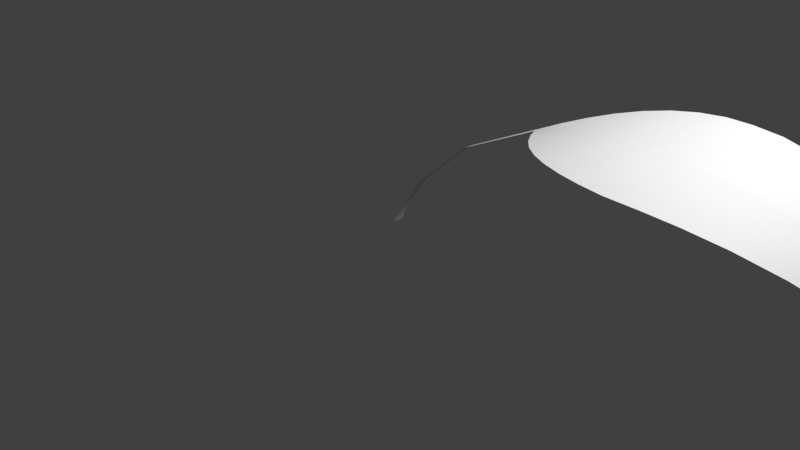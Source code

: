 # Source: leaf2.blend  (saved by Blender 2.93.21; exported with 4.5.12 LTS)
import bpy
from mathutils import Matrix  # noqa: F401  (used for matrix-valued properties, if any)

bpy.ops.wm.read_factory_settings(use_empty=True)
scene = bpy.context.scene
scene.name = 'Scene'

# ---- collections
col_collection = bpy.data.collections.new('Collection'); scene.collection.children.link(col_collection)

# ---- materials (node trees are filled in below, after node groups)
mat_material_001 = bpy.data.materials.new('Material.001')
mat_material_001.use_transparent_shadow = False

# ---- material node trees
mat_material_001.use_nodes = True; mat_material_001.node_tree.nodes.clear()
_N = mat_material_001.node_tree.nodes; _L = mat_material_001.node_tree.links
n0 = _N.new('ShaderNodeBsdfPrincipled'); n0.name = 'Principled BSDF'; n0.location = (10, 300)
n0.distribution = 'GGX'
n0.subsurface_method = 'BURLEY'
n0.inputs[3].default_value = 1.45
n0.inputs[27].default_value = (0.0, 0.0, 0.0, 1.0)
n0.inputs[28].default_value = 1.0
n1 = _N.new('ShaderNodeOutputMaterial'); n1.name = 'Material Output'; n1.location = (300, 300)
_L.new(n0.outputs[0], n1.inputs[0])
n1.is_active_output = True

# ---- world
world_world = bpy.data.worlds.new('World'); scene.world = world_world
world_world.use_nodes = True; world_world.node_tree.nodes.clear()
_N = world_world.node_tree.nodes; _L = world_world.node_tree.links
n0 = _N.new('ShaderNodeOutputWorld'); n0.name = 'World Output'; n0.location = (300, 300)
n1 = _N.new('ShaderNodeBackground'); n1.name = 'Background'; n1.location = (10, 300)
n1.inputs[0].default_value = (0.05088, 0.05088, 0.05088, 1.0)
_L.new(n1.outputs[0], n0.inputs[0])
n0.is_active_output = True
world_world.color = (0.05088, 0.05088, 0.05088)
world_world.use_sun_shadow = False
world_world.sun_shadow_jitter_overblur = 0.0

# ---- cameras
cam_camera = bpy.data.cameras.new('Camera')
cam_camera.clip_end = 100.0
cam_camera.ortho_scale = 7.314

# ---- lights
light_light = bpy.data.lights.new('Light', 'POINT')
light_light.transmission_factor = 0.0
light_light.energy = 1000.0
light_light.shadow_soft_size = 0.1
light_light.shadow_maximum_resolution = 0.006
light_light.use_absolute_resolution = True

# ---- meshes
me_circle = bpy.data.meshes.new('Circle')
me_circle.from_pydata([(0.00158, 1.0, -1.788e-05), (-0.2299, 0.9808, 0.007911), (-0.4563, 0.9239, 0.002643), (-0.673, 0.8315, -0.01486), (-0.8741, 0.7071, -0.0424), (-1.055, 0.5556, -0.07687), (-1.212, 0.3827, -0.1147), (-1.344, 0.1951, -0.1522), (-1.444, -1.878e-08, -0.1995), (-1.344, -0.1951, -0.1522), (-1.212, -0.3827, -0.1147), (-1.055, -0.5556, -0.07687), (-0.8741, -0.7071, -0.0424), (-0.673, -0.8315, -0.01486), (-0.4563, -0.9239, 0.002643), (-0.2299, -0.9808, 0.007911), (0.00158, -1.0, -1.788e-05), (0.2891, -0.9808, -0.01476), (0.6074, -0.9239, -0.05811), (0.9525, -0.8315, -0.1383), (1.318, -0.7071, -0.2635), (1.694, -0.5556, -0.4408), (2.071, -0.3827, -0.6755), (2.435, -0.1951, -0.9706), (2.762, 1.894e-07, -1.335), (2.435, 0.1951, -0.9706), (2.071, 0.3827, -0.6755), (1.694, 0.5556, -0.4408), (1.318, 0.7071, -0.2635), (0.9525, 0.8315, -0.1383), (0.6074, 0.9239, -0.05811), (0.2891, 0.9808, -0.01476), (1.251, 0.6734, -0.2374), (0.8235, 0.761, -0.1042), (0.424, 0.8149, -0.02962), (0.06032, 0.8332, -0.001164), (-0.2413, 0.8149, 0.007958), (-0.5287, 0.761, -0.001822), (-0.8025, 0.6734, -0.03131), (1.565, 0.477, -0.374), (1.063, 0.5472, -0.1718), (0.586, 0.5903, -0.05429), (0.147, 0.6049, -0.004601), (-0.229, 0.5903, 0.007906), (-0.5781, 0.5472, -0.005661), (-0.9091, 0.477, -0.04834), (1.893, 0.2497, -0.5568), (1.335, 0.2904, -0.2704), (0.7896, 0.3154, -0.09605), (0.279, 0.3238, -0.01385), (-0.178, 0.3154, 0.007283), (-0.5925, 0.2904, -0.006905), (-0.9855, 0.2497, -0.06251), (2.22, 3.149e-07, -0.805), (1.632, 2.189e-07, -0.4233), (1.036, 1.412e-07, -0.1779), (0.4632, 6.431e-08, -0.04905), (-0.07888, -6.012e-08, -0.01019), (-0.5629, -1.426e-08, -0.01874), (-1.024, -6.5e-08, -0.08476), (1.893, -0.2497, -0.5568), (1.335, -0.2904, -0.2704), (0.7896, -0.3154, -0.09605), (0.279, -0.3238, -0.01385), (-0.178, -0.3154, 0.007283), (-0.5925, -0.2904, -0.006904), (-0.9855, -0.2497, -0.06251), (1.565, -0.477, -0.374), (1.063, -0.5472, -0.1718), (0.586, -0.5903, -0.05429), (0.147, -0.6049, -0.004602), (-0.229, -0.5903, 0.007906), (-0.5781, -0.5472, -0.005661), (-0.9091, -0.477, -0.04834), (1.251, -0.6734, -0.2374), (0.8235, -0.761, -0.1042), (0.424, -0.8149, -0.02962), (0.06032, -0.8332, -0.001164), (-0.2413, -0.8149, 0.007958), (-0.5287, -0.761, -0.001822), (-0.8025, -0.6734, -0.03131), (2.147, 0.0624, -0.731), (2.147, -0.0624, -0.731), (2.693, -0.04874, -1.233), (2.693, 0.04875, -1.233), (1.563, 0.07255, -0.373), (1.563, -0.07255, -0.373), (0.9778, 0.0788, -0.1457), (0.9778, -0.0788, -0.1457), (0.4184, 0.08091, -0.02891), (0.4184, -0.08091, -0.02891), (-0.1046, 0.0788, 0.005239), (-0.1046, -0.0788, 0.005239), (-0.5721, 0.07255, -0.005165), (-0.5721, -0.07255, -0.005165), (-1.017, 0.0624, -0.06887), (-1.017, -0.0624, -0.06887), (-1.423, 0.04875, -0.1775), (-1.423, -0.04875, -0.1775), (-2.258, 3.598e-08, -0.5931), (-2.237, 0.04875, -0.5789), (-2.237, -0.04875, -0.5789), (-2.83, 1.065e-07, -1.118), (-2.816, 0.04875, -1.1), (-2.816, -0.04875, -1.1), (-3.146, 1.716e-07, -1.603), (-3.137, 0.04875, -1.584), (-3.137, -0.04874, -1.584), (-3.179, 1.752e-07, -1.671), (-3.165, 0.07977, -1.641), (-3.165, -0.07977, -1.641)], [], [(29, 32, 27, 28), (32, 39, 26, 27), (39, 46, 25, 26), (81, 53, 24, 84), (53, 82, 83, 24), (60, 67, 22, 23), (67, 74, 21, 22), (74, 19, 20, 21), (30, 33, 32, 29), (33, 40, 39, 32), (40, 47, 46, 39), (85, 54, 53, 81), (54, 86, 82, 53), (61, 68, 67, 60), (68, 75, 74, 67), (75, 18, 19, 74), (31, 34, 33, 30), (34, 41, 40, 33), (41, 48, 47, 40), (87, 55, 54, 85), (55, 88, 86, 54), (62, 69, 68, 61), (69, 76, 75, 68), (76, 17, 18, 75), (0, 35, 34, 31), (35, 42, 41, 34), (42, 49, 48, 41), (89, 56, 55, 87), (56, 90, 88, 55), (63, 70, 69, 62), (70, 77, 76, 69), (77, 16, 17, 76), (1, 36, 35, 0), (36, 43, 42, 35), (43, 50, 49, 42), (91, 57, 56, 89), (57, 92, 90, 56), (64, 71, 70, 63), (71, 78, 77, 70), (78, 15, 16, 77), (2, 37, 36, 1), (37, 44, 43, 36), (44, 51, 50, 43), (93, 58, 57, 91), (58, 94, 92, 57), (65, 72, 71, 64), (72, 79, 78, 71), (79, 14, 15, 78), (3, 38, 37, 2), (38, 45, 44, 37), (45, 52, 51, 44), (95, 59, 58, 93), (59, 96, 94, 58), (66, 73, 72, 65), (73, 80, 79, 72), (80, 13, 14, 79), (4, 5, 38, 3), (5, 6, 45, 38), (6, 7, 52, 45), (97, 8, 59, 95), (8, 98, 96, 59), (9, 10, 73, 66), (10, 11, 80, 73), (11, 12, 13, 80), (82, 60, 23, 83), (47, 85, 81, 46), (46, 81, 84, 25), (86, 61, 60, 82), (48, 87, 85, 47), (88, 62, 61, 86), (49, 89, 87, 48), (90, 63, 62, 88), (50, 91, 89, 49), (92, 64, 63, 90), (51, 93, 91, 50), (94, 65, 64, 92), (52, 95, 93, 51), (96, 66, 65, 94), (7, 97, 95, 52), (98, 9, 66, 96), (98, 8, 99, 101), (8, 97, 100, 99), (101, 99, 102, 104), (99, 100, 103, 102), (104, 102, 105, 107), (102, 103, 106, 105), (107, 105, 108, 110), (105, 106, 109, 108)])
me_circle.polygons.foreach_set('use_smooth', [True] * 88)
_uv = me_circle.uv_layers.new(name='UVMap')
_uv.uv.foreach_set('vector', [0.0005655, 0.4972, 0.01886, 0.5781, 0.01853, 0.6932, 0.006958, 0.5923, 0.01886, 0.5781, 0.04479, 0.6661, 0.03454, 0.7974, 0.01853, 0.6932, 0.04479, 0.6661, 0.07664, 0.7606, 0.05418, 0.9016, 0.03454, 0.7974, 0.1037, 0.8355, 0.1132, 0.8584, 0.07712, 1.0, 0.07077, 0.9778, 0.1132, 0.8584, 0.1325, 0.8429, 0.09331, 0.9836, 0.07712, 1.0, 0.1921, 0.79, 0.2653, 0.7222, 0.2114, 0.8425, 0.1444, 0.9246, 0.2653, 0.7222, 0.3302, 0.6574, 0.2754, 0.7587, 0.2114, 0.8425, 0.3302, 0.6574, 0.3849, 0.5951, 0.3338, 0.6755, 0.2754, 0.7587, 0.0, 0.4101, 0.02466, 0.4707, 0.01886, 0.5781, 0.0005655, 0.4972, 0.02466, 0.4707, 0.05954, 0.5404, 0.04479, 0.6661, 0.01886, 0.5781, 0.05954, 0.5404, 0.1022, 0.6209, 0.07664, 0.7606, 0.04479, 0.6661, 0.1384, 0.6894, 0.1508, 0.711, 0.1132, 0.8584, 0.1037, 0.8355, 0.1508, 0.711, 0.1719, 0.698, 0.1325, 0.8429, 0.1132, 0.8584, 0.2365, 0.6551, 0.3125, 0.6048, 0.2653, 0.7222, 0.1921, 0.79, 0.3125, 0.6048, 0.3765, 0.5603, 0.3302, 0.6574, 0.2653, 0.7222, 0.3765, 0.5603, 0.4271, 0.519, 0.3849, 0.5951, 0.3302, 0.6574, 0.005764, 0.3325, 0.03611, 0.3737, 0.02466, 0.4707, 0.0, 0.4101, 0.03611, 0.3737, 0.07837, 0.4248, 0.05954, 0.5404, 0.02466, 0.4707, 0.07837, 0.4248, 0.1297, 0.4889, 0.1022, 0.6209, 0.05954, 0.5404, 0.173, 0.5476, 0.1875, 0.5666, 0.1508, 0.711, 0.1384, 0.6894, 0.1875, 0.5666, 0.2094, 0.5569, 0.1719, 0.698, 0.1508, 0.711, 0.2755, 0.5261, 0.3513, 0.4943, 0.3125, 0.6048, 0.2365, 0.6551, 0.3513, 0.4943, 0.4128, 0.4697, 0.3765, 0.5603, 0.3125, 0.6048, 0.4128, 0.4697, 0.4592, 0.4481, 0.4271, 0.519, 0.3765, 0.5603, 0.0182, 0.2652, 0.05333, 0.2885, 0.03611, 0.3737, 0.005764, 0.3325, 0.05333, 0.2885, 0.101, 0.3218, 0.07837, 0.4248, 0.03611, 0.3737, 0.101, 0.3218, 0.1582, 0.3689, 0.1297, 0.4889, 0.07837, 0.4248, 0.2061, 0.4156, 0.222, 0.4313, 0.1875, 0.5666, 0.173, 0.5476, 0.222, 0.4313, 0.2435, 0.4251, 0.2094, 0.5569, 0.1875, 0.5666, 0.3079, 0.407, 0.3807, 0.3931, 0.3513, 0.4943, 0.2755, 0.5261, 0.3807, 0.3931, 0.4385, 0.3866, 0.4128, 0.4697, 0.3513, 0.4943, 0.4385, 0.3866, 0.4805, 0.383, 0.4592, 0.4481, 0.4128, 0.4697, 0.0362, 0.2131, 0.0752, 0.2202, 0.05333, 0.2885, 0.0182, 0.2652, 0.0752, 0.2202, 0.1264, 0.2363, 0.101, 0.3218, 0.05333, 0.2885, 0.1264, 0.2363, 0.187, 0.2642, 0.1582, 0.3689, 0.101, 0.3218, 0.2374, 0.295, 0.2539, 0.306, 0.222, 0.4313, 0.2061, 0.4156, 0.2539, 0.306, 0.2738, 0.3042, 0.2435, 0.4251, 0.222, 0.4313, 0.3328, 0.3013, 0.3993, 0.3058, 0.3807, 0.3931, 0.3079, 0.407, 0.3993, 0.3058, 0.4519, 0.3162, 0.4385, 0.3866, 0.3807, 0.3931, 0.4519, 0.3162, 0.4896, 0.3286, 0.4805, 0.383, 0.4385, 0.3866, 0.06251, 0.1648, 0.1043, 0.158, 0.0752, 0.2202, 0.0362, 0.2131, 0.1043, 0.158, 0.1566, 0.1594, 0.1264, 0.2363, 0.0752, 0.2202, 0.1566, 0.1594, 0.2168, 0.1713, 0.187, 0.2642, 0.1264, 0.2363, 0.266, 0.1887, 0.2821, 0.1956, 0.2539, 0.306, 0.2374, 0.295, 0.2821, 0.1956, 0.2995, 0.1973, 0.2738, 0.3042, 0.2539, 0.306, 0.351, 0.2055, 0.4095, 0.2239, 0.3993, 0.3058, 0.3328, 0.3013, 0.4095, 0.2239, 0.4561, 0.2477, 0.4519, 0.3162, 0.3993, 0.3058, 0.4561, 0.2477, 0.4896, 0.2736, 0.4896, 0.3286, 0.4519, 0.3162, 0.09635, 0.1213, 0.1403, 0.1015, 0.1043, 0.158, 0.06251, 0.1648, 0.1403, 0.1015, 0.1917, 0.08927, 0.1566, 0.1594, 0.1043, 0.158, 0.1917, 0.08927, 0.2486, 0.08567, 0.2168, 0.1713, 0.1566, 0.1594, 0.2937, 0.08968, 0.3084, 0.09231, 0.2821, 0.1956, 0.266, 0.1887, 0.3084, 0.09231, 0.3226, 0.09703, 0.2995, 0.1973, 0.2821, 0.1956, 0.3641, 0.1151, 0.4123, 0.1455, 0.4095, 0.2239, 0.351, 0.2055, 0.4123, 0.1455, 0.4516, 0.1809, 0.4561, 0.2477, 0.4095, 0.2239, 0.4516, 0.1809, 0.4807, 0.2192, 0.4896, 0.2736, 0.4561, 0.2477, 0.1366, 0.08353, 0.1818, 0.05224, 0.1403, 0.1015, 0.09635, 0.1213, 0.1818, 0.05224, 0.2307, 0.02771, 0.1917, 0.08927, 0.1403, 0.1015, 0.2307, 0.02771, 0.2814, 0.0099, 0.2486, 0.08567, 0.1917, 0.08927, 0.3196, 0.001273, 0.3319, 0.0, 0.3084, 0.09231, 0.2937, 0.08968, 0.3319, 0.0, 0.3421, 0.007015, 0.3226, 0.09703, 0.3084, 0.09231, 0.3716, 0.03288, 0.4076, 0.07279, 0.4123, 0.1455, 0.3641, 0.1151, 0.4076, 0.07279, 0.4387, 0.1177, 0.4516, 0.1809, 0.4123, 0.1455, 0.4387, 0.1177, 0.4635, 0.1668, 0.4807, 0.2192, 0.4516, 0.1809, 0.1325, 0.8429, 0.1921, 0.79, 0.1444, 0.9246, 0.09331, 0.9836, 0.1022, 0.6209, 0.1384, 0.6894, 0.1037, 0.8355, 0.07664, 0.7606, 0.07664, 0.7606, 0.1037, 0.8355, 0.07077, 0.9778, 0.05418, 0.9016, 0.1719, 0.698, 0.2365, 0.6551, 0.1921, 0.79, 0.1325, 0.8429, 0.1297, 0.4889, 0.173, 0.5476, 0.1384, 0.6894, 0.1022, 0.6209, 0.2094, 0.5569, 0.2755, 0.5261, 0.2365, 0.6551, 0.1719, 0.698, 0.1582, 0.3689, 0.2061, 0.4156, 0.173, 0.5476, 0.1297, 0.4889, 0.2435, 0.4251, 0.3079, 0.407, 0.2755, 0.5261, 0.2094, 0.5569, 0.187, 0.2642, 0.2374, 0.295, 0.2061, 0.4156, 0.1582, 0.3689, 0.2738, 0.3042, 0.3328, 0.3013, 0.3079, 0.407, 0.2435, 0.4251, 0.2168, 0.1713, 0.266, 0.1887, 0.2374, 0.295, 0.187, 0.2642, 0.2995, 0.1973, 0.351, 0.2055, 0.3328, 0.3013, 0.2738, 0.3042, 0.2486, 0.08567, 0.2937, 0.08968, 0.266, 0.1887, 0.2168, 0.1713, 0.3226, 0.09703, 0.3641, 0.1151, 0.351, 0.2055, 0.2995, 0.1973, 0.2814, 0.0099, 0.3196, 0.001273, 0.2937, 0.08968, 0.2486, 0.08567, 0.3421, 0.007015, 0.3716, 0.03288, 0.3641, 0.1151, 0.3226, 0.09703, 0.5203, 0.5336, 0.5086, 0.5263, 0.5086, 0.3371, 0.5203, 0.3427, 0.5086, 0.5263, 0.497, 0.5336, 0.497, 0.3427, 0.5086, 0.3371, 0.5203, 0.3427, 0.5086, 0.3371, 0.5086, 0.1558, 0.5203, 0.1613, 0.5086, 0.3371, 0.497, 0.3427, 0.497, 0.1613, 0.5086, 0.1558, 0.5203, 0.1613, 0.5086, 0.1558, 0.5086, 0.01784, 0.5203, 0.0228, 0.5086, 0.1558, 0.497, 0.1613, 0.497, 0.0228, 0.5086, 0.01784, 0.5203, 0.0228, 0.5086, 0.01784, 0.5086, 0.0, 0.5277, 0.007993, 0.5086, 0.01784, 0.497, 0.0228, 0.4896, 0.007993, 0.5086, 0.0])
me_circle.materials.append(mat_material_001)
me_circle.use_remesh_fix_poles = True
me_circle.use_remesh_preserve_attributes = False
me_circle.update()

# ---- objects
ob_light = bpy.data.objects.new('Light', light_light)
ob_camera = bpy.data.objects.new('Camera', cam_camera)
ob_circle = bpy.data.objects.new('Circle', me_circle)

# ---- transforms, parenting, visibility, modifiers, constraints
ob_light.location = (4.076, 1.005, 5.904)
ob_light.rotation_euler = (0.6503, 0.05522, 1.866)
ob_light.lock_rotations_4d = False
ob_light.empty_display_type = 'ARROWS'
ob_light.color = (0.0, 0.0, 0.0, 0.0)
ob_light.lineart.crease_threshold = 0.0
ob_camera.location = (7.359, -6.926, 4.958)
ob_camera.rotation_euler = (1.109, 0.0, 0.8149)
ob_camera.lock_rotations_4d = False
ob_camera.empty_display_type = 'ARROWS'
ob_camera.color = (0.0, 0.0, 0.0, 0.0)
ob_camera.display_type = 'WIRE'
ob_camera.lineart.crease_threshold = 0.0
ob_circle.location = (3.155, -1.421e-14, 1.643)

# ---- collection membership
col_collection.objects.link(ob_light)
col_collection.objects.link(ob_camera)
col_collection.objects.link(ob_circle)

# ---- scene / render settings (as saved in the file)
scene.camera = ob_camera
scene.frame_start = 1; scene.frame_end = 250; scene.frame_set(1)
scene.render.engine = 'BLENDER_EEVEE_NEXT'
scene.cycles.use_denoising = False
scene.cycles.samples = 128
scene.cycles.sampling_pattern = 'TABULATED_SOBOL'
scene.cycles.use_adaptive_sampling = False
scene.cycles.use_light_tree = False
scene.view_settings.view_transform = 'Standard'
bpy.context.view_layer.update()

